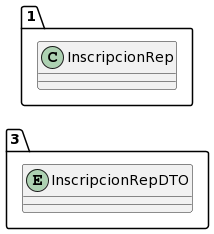

The diagram above was rendered by PlantUML. Its source (embedded in the PNG):
@startuml
allow_mixing
left to right direction
package "3"{
entity InscripcionRepDTO

}
package "1"{
class InscripcionRep
}
@enduml